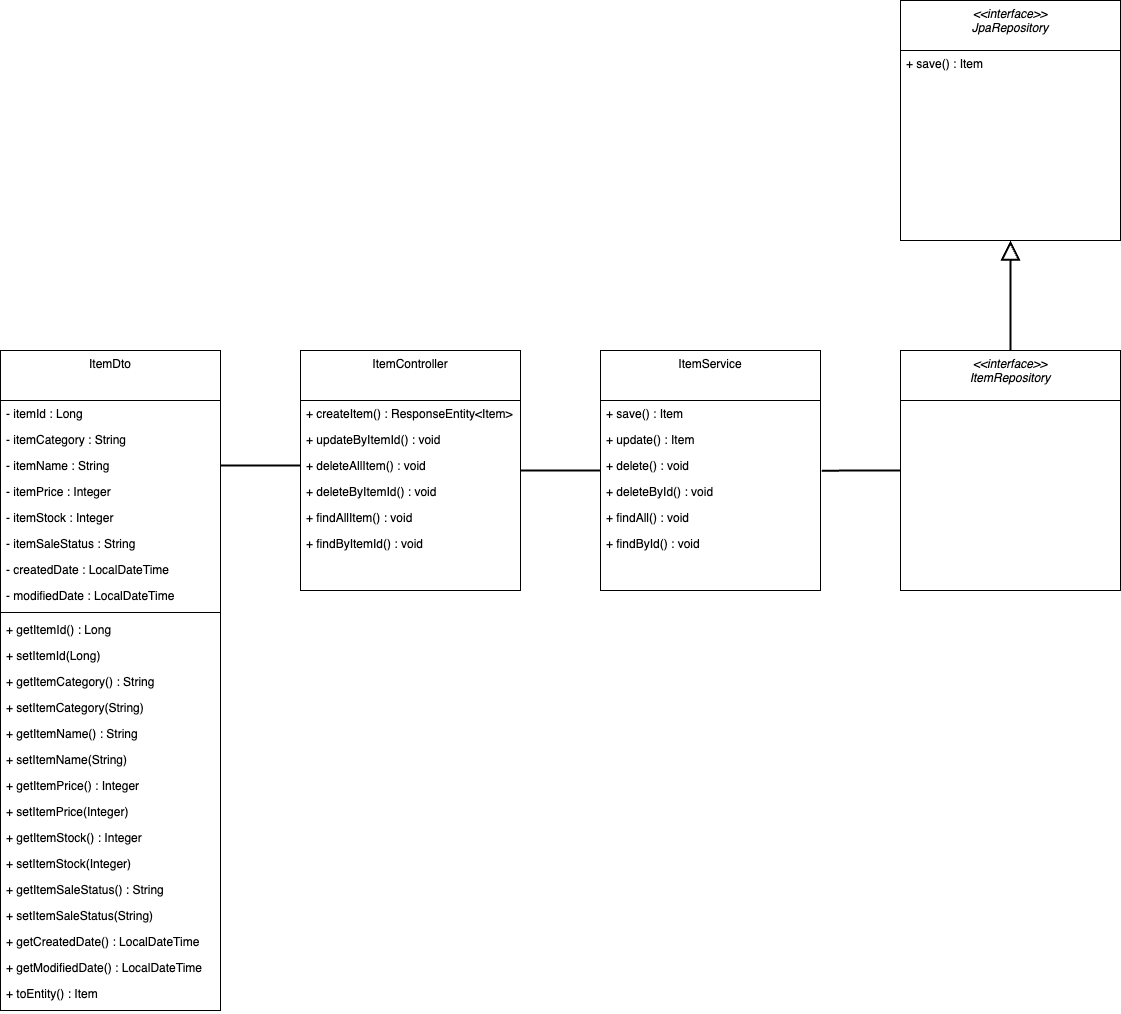

The diagram above was exported from draw.io. Its source (the exported page's mxGraphModel, read from the mxfile embedded in the PNG):
<mxGraphModel dx="2812" dy="1250" grid="1" gridSize="10" guides="1" tooltips="1" connect="1" arrows="1" fold="1" page="1" pageScale="1" pageWidth="827" pageHeight="1169" math="0" shadow="0">
  <root>
    <mxCell id="WIyWlLk6GJQsqaUBKTNV-0" />
    <mxCell id="WIyWlLk6GJQsqaUBKTNV-1" parent="WIyWlLk6GJQsqaUBKTNV-0" />
    <mxCell id="zkfFHV4jXpPFQw0GAbJ--0" value="ItemController" style="swimlane;fontStyle=0;align=center;verticalAlign=top;childLayout=stackLayout;horizontal=1;startSize=50;horizontalStack=0;resizeParent=1;resizeLast=0;collapsible=1;marginBottom=0;rounded=0;shadow=0;strokeWidth=1;" parent="WIyWlLk6GJQsqaUBKTNV-1" vertex="1">
      <mxGeometry x="400" y="420" width="220" height="240" as="geometry">
        <mxRectangle x="230" y="140" width="160" height="26" as="alternateBounds" />
      </mxGeometry>
    </mxCell>
    <mxCell id="zkfFHV4jXpPFQw0GAbJ--2" value="+ createItem() : ResponseEntity&lt;Item&gt;" style="text;align=left;verticalAlign=top;spacingLeft=4;spacingRight=4;overflow=hidden;rotatable=0;points=[[0,0.5],[1,0.5]];portConstraint=eastwest;rounded=0;shadow=0;html=0;" parent="zkfFHV4jXpPFQw0GAbJ--0" vertex="1">
      <mxGeometry y="50" width="220" height="26" as="geometry" />
    </mxCell>
    <mxCell id="jS1la6yRIBOdbA8di0kz-53" value="+ updateByItemId() : void" style="text;align=left;verticalAlign=top;spacingLeft=4;spacingRight=4;overflow=hidden;rotatable=0;points=[[0,0.5],[1,0.5]];portConstraint=eastwest;rounded=0;shadow=0;html=0;" vertex="1" parent="zkfFHV4jXpPFQw0GAbJ--0">
      <mxGeometry y="76" width="220" height="26" as="geometry" />
    </mxCell>
    <mxCell id="jS1la6yRIBOdbA8di0kz-55" value="+ deleteAllItem() : void" style="text;align=left;verticalAlign=top;spacingLeft=4;spacingRight=4;overflow=hidden;rotatable=0;points=[[0,0.5],[1,0.5]];portConstraint=eastwest;rounded=0;shadow=0;html=0;" vertex="1" parent="zkfFHV4jXpPFQw0GAbJ--0">
      <mxGeometry y="102" width="220" height="26" as="geometry" />
    </mxCell>
    <mxCell id="jS1la6yRIBOdbA8di0kz-56" value="+ deleteByItemId() : void" style="text;align=left;verticalAlign=top;spacingLeft=4;spacingRight=4;overflow=hidden;rotatable=0;points=[[0,0.5],[1,0.5]];portConstraint=eastwest;rounded=0;shadow=0;html=0;" vertex="1" parent="zkfFHV4jXpPFQw0GAbJ--0">
      <mxGeometry y="128" width="220" height="26" as="geometry" />
    </mxCell>
    <mxCell id="jS1la6yRIBOdbA8di0kz-57" value="+ findAllItem() : void" style="text;align=left;verticalAlign=top;spacingLeft=4;spacingRight=4;overflow=hidden;rotatable=0;points=[[0,0.5],[1,0.5]];portConstraint=eastwest;rounded=0;shadow=0;html=0;" vertex="1" parent="zkfFHV4jXpPFQw0GAbJ--0">
      <mxGeometry y="154" width="220" height="26" as="geometry" />
    </mxCell>
    <mxCell id="jS1la6yRIBOdbA8di0kz-58" value="+ findByItemId() : void" style="text;align=left;verticalAlign=top;spacingLeft=4;spacingRight=4;overflow=hidden;rotatable=0;points=[[0,0.5],[1,0.5]];portConstraint=eastwest;rounded=0;shadow=0;html=0;" vertex="1" parent="zkfFHV4jXpPFQw0GAbJ--0">
      <mxGeometry y="180" width="220" height="26" as="geometry" />
    </mxCell>
    <mxCell id="zkfFHV4jXpPFQw0GAbJ--17" value="ItemDto" style="swimlane;fontStyle=0;align=center;verticalAlign=top;childLayout=stackLayout;horizontal=1;startSize=50;horizontalStack=0;resizeParent=1;resizeLast=0;collapsible=1;marginBottom=0;rounded=0;shadow=0;strokeWidth=1;" parent="WIyWlLk6GJQsqaUBKTNV-1" vertex="1">
      <mxGeometry x="100" y="420" width="220" height="660" as="geometry">
        <mxRectangle x="550" y="140" width="160" height="26" as="alternateBounds" />
      </mxGeometry>
    </mxCell>
    <mxCell id="zkfFHV4jXpPFQw0GAbJ--18" value="- itemId : Long" style="text;align=left;verticalAlign=top;spacingLeft=4;spacingRight=4;overflow=hidden;rotatable=0;points=[[0,0.5],[1,0.5]];portConstraint=eastwest;" parent="zkfFHV4jXpPFQw0GAbJ--17" vertex="1">
      <mxGeometry y="50" width="220" height="26" as="geometry" />
    </mxCell>
    <mxCell id="zkfFHV4jXpPFQw0GAbJ--19" value="- itemCategory : String" style="text;align=left;verticalAlign=top;spacingLeft=4;spacingRight=4;overflow=hidden;rotatable=0;points=[[0,0.5],[1,0.5]];portConstraint=eastwest;rounded=0;shadow=0;html=0;" parent="zkfFHV4jXpPFQw0GAbJ--17" vertex="1">
      <mxGeometry y="76" width="220" height="26" as="geometry" />
    </mxCell>
    <mxCell id="zkfFHV4jXpPFQw0GAbJ--20" value="- itemName : String" style="text;align=left;verticalAlign=top;spacingLeft=4;spacingRight=4;overflow=hidden;rotatable=0;points=[[0,0.5],[1,0.5]];portConstraint=eastwest;rounded=0;shadow=0;html=0;" parent="zkfFHV4jXpPFQw0GAbJ--17" vertex="1">
      <mxGeometry y="102" width="220" height="26" as="geometry" />
    </mxCell>
    <mxCell id="zkfFHV4jXpPFQw0GAbJ--21" value="- itemPrice : Integer" style="text;align=left;verticalAlign=top;spacingLeft=4;spacingRight=4;overflow=hidden;rotatable=0;points=[[0,0.5],[1,0.5]];portConstraint=eastwest;rounded=0;shadow=0;html=0;" parent="zkfFHV4jXpPFQw0GAbJ--17" vertex="1">
      <mxGeometry y="128" width="220" height="26" as="geometry" />
    </mxCell>
    <mxCell id="zkfFHV4jXpPFQw0GAbJ--22" value="- itemStock : Integer" style="text;align=left;verticalAlign=top;spacingLeft=4;spacingRight=4;overflow=hidden;rotatable=0;points=[[0,0.5],[1,0.5]];portConstraint=eastwest;rounded=0;shadow=0;html=0;" parent="zkfFHV4jXpPFQw0GAbJ--17" vertex="1">
      <mxGeometry y="154" width="220" height="26" as="geometry" />
    </mxCell>
    <mxCell id="zkfFHV4jXpPFQw0GAbJ--24" value="- itemSaleStatus : String" style="text;align=left;verticalAlign=top;spacingLeft=4;spacingRight=4;overflow=hidden;rotatable=0;points=[[0,0.5],[1,0.5]];portConstraint=eastwest;" parent="zkfFHV4jXpPFQw0GAbJ--17" vertex="1">
      <mxGeometry y="180" width="220" height="26" as="geometry" />
    </mxCell>
    <mxCell id="zkfFHV4jXpPFQw0GAbJ--25" value="- createdDate : LocalDateTime&#10;" style="text;align=left;verticalAlign=top;spacingLeft=4;spacingRight=4;overflow=hidden;rotatable=0;points=[[0,0.5],[1,0.5]];portConstraint=eastwest;" parent="zkfFHV4jXpPFQw0GAbJ--17" vertex="1">
      <mxGeometry y="206" width="220" height="26" as="geometry" />
    </mxCell>
    <mxCell id="jS1la6yRIBOdbA8di0kz-4" value="- modifiedDate : LocalDateTime&#10;" style="text;align=left;verticalAlign=top;spacingLeft=4;spacingRight=4;overflow=hidden;rotatable=0;points=[[0,0.5],[1,0.5]];portConstraint=eastwest;" vertex="1" parent="zkfFHV4jXpPFQw0GAbJ--17">
      <mxGeometry y="232" width="220" height="26" as="geometry" />
    </mxCell>
    <mxCell id="zkfFHV4jXpPFQw0GAbJ--23" value="" style="line;html=1;strokeWidth=1;align=left;verticalAlign=middle;spacingTop=-1;spacingLeft=3;spacingRight=3;rotatable=0;labelPosition=right;points=[];portConstraint=eastwest;" parent="zkfFHV4jXpPFQw0GAbJ--17" vertex="1">
      <mxGeometry y="258" width="220" height="8" as="geometry" />
    </mxCell>
    <mxCell id="jS1la6yRIBOdbA8di0kz-5" value="+ getItemId() : Long" style="text;align=left;verticalAlign=top;spacingLeft=4;spacingRight=4;overflow=hidden;rotatable=0;points=[[0,0.5],[1,0.5]];portConstraint=eastwest;" vertex="1" parent="zkfFHV4jXpPFQw0GAbJ--17">
      <mxGeometry y="266" width="220" height="26" as="geometry" />
    </mxCell>
    <mxCell id="jS1la6yRIBOdbA8di0kz-6" value="+ setItemId(Long)" style="text;align=left;verticalAlign=top;spacingLeft=4;spacingRight=4;overflow=hidden;rotatable=0;points=[[0,0.5],[1,0.5]];portConstraint=eastwest;" vertex="1" parent="zkfFHV4jXpPFQw0GAbJ--17">
      <mxGeometry y="292" width="220" height="26" as="geometry" />
    </mxCell>
    <mxCell id="jS1la6yRIBOdbA8di0kz-7" value="+ getItemCategory() : String" style="text;align=left;verticalAlign=top;spacingLeft=4;spacingRight=4;overflow=hidden;rotatable=0;points=[[0,0.5],[1,0.5]];portConstraint=eastwest;" vertex="1" parent="zkfFHV4jXpPFQw0GAbJ--17">
      <mxGeometry y="318" width="220" height="26" as="geometry" />
    </mxCell>
    <mxCell id="jS1la6yRIBOdbA8di0kz-8" value="+ setItemCategory(String)" style="text;align=left;verticalAlign=top;spacingLeft=4;spacingRight=4;overflow=hidden;rotatable=0;points=[[0,0.5],[1,0.5]];portConstraint=eastwest;" vertex="1" parent="zkfFHV4jXpPFQw0GAbJ--17">
      <mxGeometry y="344" width="220" height="26" as="geometry" />
    </mxCell>
    <mxCell id="jS1la6yRIBOdbA8di0kz-9" value="+ getItemName() : String" style="text;align=left;verticalAlign=top;spacingLeft=4;spacingRight=4;overflow=hidden;rotatable=0;points=[[0,0.5],[1,0.5]];portConstraint=eastwest;" vertex="1" parent="zkfFHV4jXpPFQw0GAbJ--17">
      <mxGeometry y="370" width="220" height="26" as="geometry" />
    </mxCell>
    <mxCell id="jS1la6yRIBOdbA8di0kz-10" value="+ setItemName(String)" style="text;align=left;verticalAlign=top;spacingLeft=4;spacingRight=4;overflow=hidden;rotatable=0;points=[[0,0.5],[1,0.5]];portConstraint=eastwest;" vertex="1" parent="zkfFHV4jXpPFQw0GAbJ--17">
      <mxGeometry y="396" width="220" height="26" as="geometry" />
    </mxCell>
    <mxCell id="jS1la6yRIBOdbA8di0kz-11" value="+ getItemPrice() : Integer" style="text;align=left;verticalAlign=top;spacingLeft=4;spacingRight=4;overflow=hidden;rotatable=0;points=[[0,0.5],[1,0.5]];portConstraint=eastwest;" vertex="1" parent="zkfFHV4jXpPFQw0GAbJ--17">
      <mxGeometry y="422" width="220" height="26" as="geometry" />
    </mxCell>
    <mxCell id="jS1la6yRIBOdbA8di0kz-12" value="+ setItemPrice(Integer)" style="text;align=left;verticalAlign=top;spacingLeft=4;spacingRight=4;overflow=hidden;rotatable=0;points=[[0,0.5],[1,0.5]];portConstraint=eastwest;" vertex="1" parent="zkfFHV4jXpPFQw0GAbJ--17">
      <mxGeometry y="448" width="220" height="26" as="geometry" />
    </mxCell>
    <mxCell id="jS1la6yRIBOdbA8di0kz-13" value="+ getItemStock() : Integer" style="text;align=left;verticalAlign=top;spacingLeft=4;spacingRight=4;overflow=hidden;rotatable=0;points=[[0,0.5],[1,0.5]];portConstraint=eastwest;" vertex="1" parent="zkfFHV4jXpPFQw0GAbJ--17">
      <mxGeometry y="474" width="220" height="26" as="geometry" />
    </mxCell>
    <mxCell id="jS1la6yRIBOdbA8di0kz-14" value="+ setItemStock(Integer)" style="text;align=left;verticalAlign=top;spacingLeft=4;spacingRight=4;overflow=hidden;rotatable=0;points=[[0,0.5],[1,0.5]];portConstraint=eastwest;" vertex="1" parent="zkfFHV4jXpPFQw0GAbJ--17">
      <mxGeometry y="500" width="220" height="26" as="geometry" />
    </mxCell>
    <mxCell id="jS1la6yRIBOdbA8di0kz-15" value="+ getItemSaleStatus() : String" style="text;align=left;verticalAlign=top;spacingLeft=4;spacingRight=4;overflow=hidden;rotatable=0;points=[[0,0.5],[1,0.5]];portConstraint=eastwest;" vertex="1" parent="zkfFHV4jXpPFQw0GAbJ--17">
      <mxGeometry y="526" width="220" height="26" as="geometry" />
    </mxCell>
    <mxCell id="jS1la6yRIBOdbA8di0kz-16" value="+ setItemSaleStatus(String)" style="text;align=left;verticalAlign=top;spacingLeft=4;spacingRight=4;overflow=hidden;rotatable=0;points=[[0,0.5],[1,0.5]];portConstraint=eastwest;" vertex="1" parent="zkfFHV4jXpPFQw0GAbJ--17">
      <mxGeometry y="552" width="220" height="26" as="geometry" />
    </mxCell>
    <mxCell id="jS1la6yRIBOdbA8di0kz-17" value="+ getCreatedDate() : LocalDateTime" style="text;align=left;verticalAlign=top;spacingLeft=4;spacingRight=4;overflow=hidden;rotatable=0;points=[[0,0.5],[1,0.5]];portConstraint=eastwest;" vertex="1" parent="zkfFHV4jXpPFQw0GAbJ--17">
      <mxGeometry y="578" width="220" height="26" as="geometry" />
    </mxCell>
    <mxCell id="jS1la6yRIBOdbA8di0kz-18" value="+ getModifiedDate() : LocalDateTime" style="text;align=left;verticalAlign=top;spacingLeft=4;spacingRight=4;overflow=hidden;rotatable=0;points=[[0,0.5],[1,0.5]];portConstraint=eastwest;" vertex="1" parent="zkfFHV4jXpPFQw0GAbJ--17">
      <mxGeometry y="604" width="220" height="26" as="geometry" />
    </mxCell>
    <mxCell id="jS1la6yRIBOdbA8di0kz-23" value="+ toEntity() : Item" style="text;align=left;verticalAlign=top;spacingLeft=4;spacingRight=4;overflow=hidden;rotatable=0;points=[[0,0.5],[1,0.5]];portConstraint=eastwest;" vertex="1" parent="zkfFHV4jXpPFQw0GAbJ--17">
      <mxGeometry y="630" width="220" height="30" as="geometry" />
    </mxCell>
    <mxCell id="jS1la6yRIBOdbA8di0kz-52" style="edgeStyle=orthogonalEdgeStyle;rounded=0;orthogonalLoop=1;jettySize=auto;html=1;entryX=0.5;entryY=1;entryDx=0;entryDy=0;endArrow=block;endFill=0;strokeWidth=2;endSize=15;" edge="1" parent="WIyWlLk6GJQsqaUBKTNV-1" source="jS1la6yRIBOdbA8di0kz-30" target="jS1la6yRIBOdbA8di0kz-50">
      <mxGeometry relative="1" as="geometry" />
    </mxCell>
    <mxCell id="jS1la6yRIBOdbA8di0kz-70" style="edgeStyle=orthogonalEdgeStyle;rounded=0;orthogonalLoop=1;jettySize=auto;html=1;entryX=1.006;entryY=-0.299;entryDx=0;entryDy=0;entryPerimeter=0;endArrow=none;endFill=0;strokeWidth=2;" edge="1" parent="WIyWlLk6GJQsqaUBKTNV-1" source="jS1la6yRIBOdbA8di0kz-30" target="jS1la6yRIBOdbA8di0kz-60">
      <mxGeometry relative="1" as="geometry" />
    </mxCell>
    <mxCell id="jS1la6yRIBOdbA8di0kz-30" value="&lt;&lt;interface&gt;&gt;&#10;ItemRepository" style="swimlane;fontStyle=2;align=center;verticalAlign=top;childLayout=stackLayout;horizontal=1;startSize=50;horizontalStack=0;resizeParent=1;resizeLast=0;collapsible=1;marginBottom=0;rounded=0;shadow=0;strokeWidth=1;" vertex="1" parent="WIyWlLk6GJQsqaUBKTNV-1">
      <mxGeometry x="1000" y="420" width="220" height="240" as="geometry">
        <mxRectangle x="230" y="140" width="160" height="26" as="alternateBounds" />
      </mxGeometry>
    </mxCell>
    <mxCell id="jS1la6yRIBOdbA8di0kz-42" value="ItemService" style="swimlane;fontStyle=0;align=center;verticalAlign=top;childLayout=stackLayout;horizontal=1;startSize=50;horizontalStack=0;resizeParent=1;resizeLast=0;collapsible=1;marginBottom=0;rounded=0;shadow=0;strokeWidth=1;" vertex="1" parent="WIyWlLk6GJQsqaUBKTNV-1">
      <mxGeometry x="700" y="420" width="220" height="240" as="geometry">
        <mxRectangle x="230" y="140" width="160" height="26" as="alternateBounds" />
      </mxGeometry>
    </mxCell>
    <mxCell id="jS1la6yRIBOdbA8di0kz-43" value="+ save() : Item" style="text;align=left;verticalAlign=top;spacingLeft=4;spacingRight=4;overflow=hidden;rotatable=0;points=[[0,0.5],[1,0.5]];portConstraint=eastwest;" vertex="1" parent="jS1la6yRIBOdbA8di0kz-42">
      <mxGeometry y="50" width="220" height="26" as="geometry" />
    </mxCell>
    <mxCell id="jS1la6yRIBOdbA8di0kz-54" value="+ update() : Item" style="text;align=left;verticalAlign=top;spacingLeft=4;spacingRight=4;overflow=hidden;rotatable=0;points=[[0,0.5],[1,0.5]];portConstraint=eastwest;" vertex="1" parent="jS1la6yRIBOdbA8di0kz-42">
      <mxGeometry y="76" width="220" height="26" as="geometry" />
    </mxCell>
    <mxCell id="jS1la6yRIBOdbA8di0kz-59" value="+ delete() : void" style="text;align=left;verticalAlign=top;spacingLeft=4;spacingRight=4;overflow=hidden;rotatable=0;points=[[0,0.5],[1,0.5]];portConstraint=eastwest;rounded=0;shadow=0;html=0;" vertex="1" parent="jS1la6yRIBOdbA8di0kz-42">
      <mxGeometry y="102" width="220" height="26" as="geometry" />
    </mxCell>
    <mxCell id="jS1la6yRIBOdbA8di0kz-60" value="+ deleteById() : void" style="text;align=left;verticalAlign=top;spacingLeft=4;spacingRight=4;overflow=hidden;rotatable=0;points=[[0,0.5],[1,0.5]];portConstraint=eastwest;rounded=0;shadow=0;html=0;" vertex="1" parent="jS1la6yRIBOdbA8di0kz-42">
      <mxGeometry y="128" width="220" height="26" as="geometry" />
    </mxCell>
    <mxCell id="jS1la6yRIBOdbA8di0kz-61" value="+ findAll() : void" style="text;align=left;verticalAlign=top;spacingLeft=4;spacingRight=4;overflow=hidden;rotatable=0;points=[[0,0.5],[1,0.5]];portConstraint=eastwest;rounded=0;shadow=0;html=0;" vertex="1" parent="jS1la6yRIBOdbA8di0kz-42">
      <mxGeometry y="154" width="220" height="26" as="geometry" />
    </mxCell>
    <mxCell id="jS1la6yRIBOdbA8di0kz-62" value="+ findById() : void" style="text;align=left;verticalAlign=top;spacingLeft=4;spacingRight=4;overflow=hidden;rotatable=0;points=[[0,0.5],[1,0.5]];portConstraint=eastwest;rounded=0;shadow=0;html=0;" vertex="1" parent="jS1la6yRIBOdbA8di0kz-42">
      <mxGeometry y="180" width="220" height="26" as="geometry" />
    </mxCell>
    <mxCell id="jS1la6yRIBOdbA8di0kz-50" value="&lt;&lt;interface&gt;&gt;&#10;JpaRepository" style="swimlane;fontStyle=2;align=center;verticalAlign=top;childLayout=stackLayout;horizontal=1;startSize=50;horizontalStack=0;resizeParent=1;resizeLast=0;collapsible=1;marginBottom=0;rounded=0;shadow=0;strokeWidth=1;" vertex="1" parent="WIyWlLk6GJQsqaUBKTNV-1">
      <mxGeometry x="1000" y="70" width="220" height="240" as="geometry">
        <mxRectangle x="230" y="140" width="160" height="26" as="alternateBounds" />
      </mxGeometry>
    </mxCell>
    <mxCell id="jS1la6yRIBOdbA8di0kz-51" value="+ save() : Item" style="text;align=left;verticalAlign=top;spacingLeft=4;spacingRight=4;overflow=hidden;rotatable=0;points=[[0,0.5],[1,0.5]];portConstraint=eastwest;" vertex="1" parent="jS1la6yRIBOdbA8di0kz-50">
      <mxGeometry y="50" width="220" height="26" as="geometry" />
    </mxCell>
    <mxCell id="jS1la6yRIBOdbA8di0kz-64" style="edgeStyle=orthogonalEdgeStyle;rounded=0;orthogonalLoop=1;jettySize=auto;html=1;entryX=0;entryY=0.5;entryDx=0;entryDy=0;endArrow=none;endFill=0;strokeWidth=2;" edge="1" parent="WIyWlLk6GJQsqaUBKTNV-1" source="zkfFHV4jXpPFQw0GAbJ--20" target="jS1la6yRIBOdbA8di0kz-55">
      <mxGeometry relative="1" as="geometry" />
    </mxCell>
    <mxCell id="jS1la6yRIBOdbA8di0kz-65" style="edgeStyle=orthogonalEdgeStyle;rounded=0;orthogonalLoop=1;jettySize=auto;html=1;entryX=0;entryY=0.5;entryDx=0;entryDy=0;endArrow=none;endFill=0;strokeWidth=2;" edge="1" parent="WIyWlLk6GJQsqaUBKTNV-1">
      <mxGeometry relative="1" as="geometry">
        <mxPoint x="620" y="540" as="sourcePoint" />
        <mxPoint x="700" y="540" as="targetPoint" />
      </mxGeometry>
    </mxCell>
  </root>
</mxGraphModel>